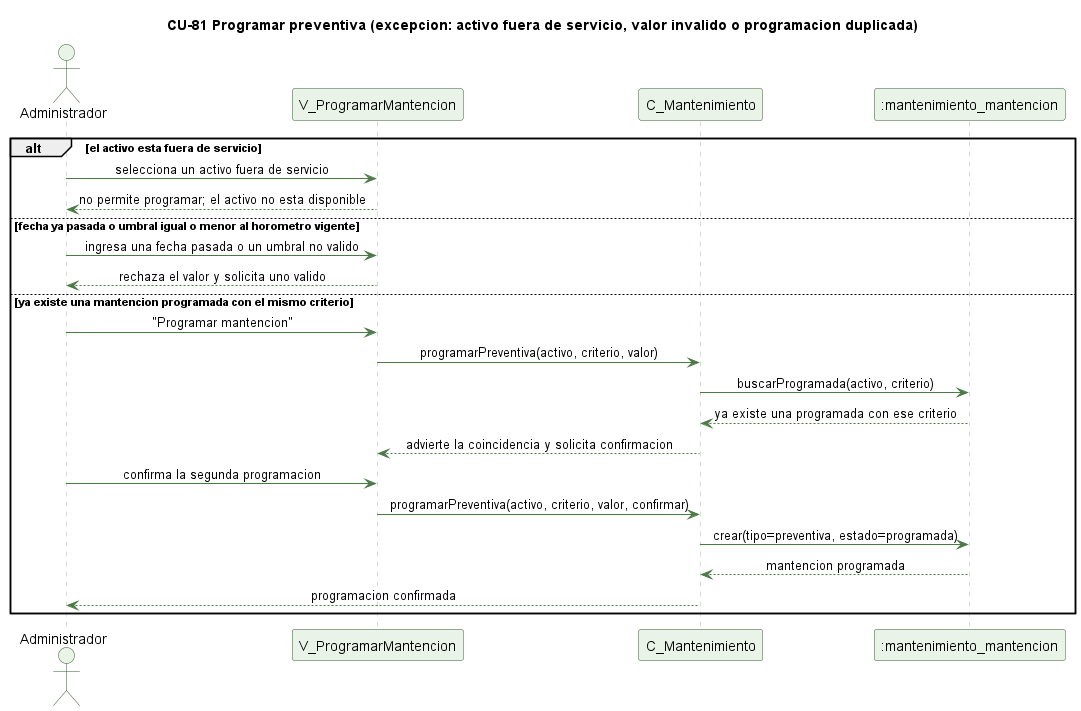

The diagram above was rendered by PlantUML. Its source (embedded in the PNG):
@startuml cu81-programar-preventiva-excepcion
' CU-81 Programando una mantencion preventiva - flujo de excepcion
skinparam backgroundColor #FFFFFF
skinparam shadowing false
skinparam defaultFontName Helvetica
skinparam sequenceMessageAlign center
skinparam ParticipantBackgroundColor #EAF3E7
skinparam ParticipantBorderColor #2E5E2A
skinparam ActorBackgroundColor #EAF3E7
skinparam ActorBorderColor #2E5E2A
skinparam sequenceLifeLineBorderColor #9CC49A
skinparam ArrowColor #4B7A46

title CU-81 Programar preventiva (excepcion: activo fuera de servicio, valor invalido o programacion duplicada)

actor Administrador
participant "V_ProgramarMantencion" as V
participant "C_Mantenimiento" as C
participant ":mantenimiento_mantencion" as MNT

alt el activo esta fuera de servicio
  Administrador -> V : selecciona un activo fuera de servicio
  V --> Administrador : no permite programar; el activo no esta disponible
else fecha ya pasada o umbral igual o menor al horometro vigente
  Administrador -> V : ingresa una fecha pasada o un umbral no valido
  V --> Administrador : rechaza el valor y solicita uno valido
else ya existe una mantencion programada con el mismo criterio
  Administrador -> V : "Programar mantencion"
  V -> C : programarPreventiva(activo, criterio, valor)
  C -> MNT : buscarProgramada(activo, criterio)
  MNT --> C : ya existe una programada con ese criterio
  C --> V : advierte la coincidencia y solicita confirmacion
  Administrador -> V : confirma la segunda programacion
  V -> C : programarPreventiva(activo, criterio, valor, confirmar)
  C -> MNT : crear(tipo=preventiva, estado=programada)
  MNT --> C : mantencion programada
  C --> Administrador : programacion confirmada
end

@enduml